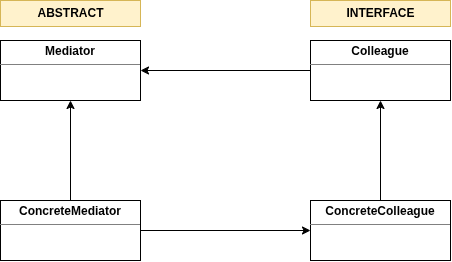

The diagram above was exported from draw.io. Its source (the exported page's mxGraphModel, read from the mxfile embedded in the PNG):
<mxGraphModel dx="860" dy="452" grid="1" gridSize="10" guides="1" tooltips="1" connect="1" arrows="1" fold="1" page="1" pageScale="1" pageWidth="850" pageHeight="1100" math="0" shadow="0">
  <root>
    <mxCell id="0" />
    <mxCell id="1" parent="0" />
    <mxCell id="reO2PN6mumBaPi02qP1a-1" parent="1" style="verticalAlign=top;align=left;overflow=fill;html=1;whiteSpace=wrap;" value="&lt;p style=&quot;margin:0px;margin-top:4px;text-align:center;&quot;&gt;&lt;b&gt;Mediator&lt;/b&gt;&lt;/p&gt;&lt;hr size=&quot;1&quot; style=&quot;border-style:solid;&quot;&gt;&lt;div style=&quot;height:2px;&quot;&gt;&lt;/div&gt;" vertex="1">
      <mxGeometry height="60" width="140" x="130" y="120" as="geometry" />
    </mxCell>
    <mxCell id="reO2PN6mumBaPi02qP1a-9" edge="1" parent="1" source="reO2PN6mumBaPi02qP1a-2" style="edgeStyle=orthogonalEdgeStyle;rounded=0;orthogonalLoop=1;jettySize=auto;html=1;" target="reO2PN6mumBaPi02qP1a-1">
      <mxGeometry relative="1" as="geometry" />
    </mxCell>
    <mxCell id="reO2PN6mumBaPi02qP1a-2" parent="1" style="verticalAlign=top;align=left;overflow=fill;html=1;whiteSpace=wrap;" value="&lt;p style=&quot;margin:0px;margin-top:4px;text-align:center;&quot;&gt;&lt;b&gt;Colleague&lt;/b&gt;&lt;/p&gt;&lt;hr size=&quot;1&quot; style=&quot;border-style:solid;&quot;&gt;&lt;div style=&quot;height:2px;&quot;&gt;&lt;/div&gt;" vertex="1">
      <mxGeometry height="60" width="140" x="440" y="120" as="geometry" />
    </mxCell>
    <mxCell id="reO2PN6mumBaPi02qP1a-3" parent="1" style="text;align=center;fontStyle=1;verticalAlign=middle;spacingLeft=3;spacingRight=3;strokeColor=#d6b656;rotatable=0;points=[[0,0.5],[1,0.5]];portConstraint=eastwest;html=1;fillColor=#fff2cc;" value="ABSTRACT" vertex="1">
      <mxGeometry height="26" width="140" x="130" y="80" as="geometry" />
    </mxCell>
    <mxCell id="reO2PN6mumBaPi02qP1a-4" parent="1" style="text;align=center;fontStyle=1;verticalAlign=middle;spacingLeft=3;spacingRight=3;strokeColor=#d6b656;rotatable=0;points=[[0,0.5],[1,0.5]];portConstraint=eastwest;html=1;fillColor=#fff2cc;" value="INTERFACE" vertex="1">
      <mxGeometry height="26" width="140" x="440" y="80" as="geometry" />
    </mxCell>
    <mxCell id="reO2PN6mumBaPi02qP1a-7" edge="1" parent="1" source="reO2PN6mumBaPi02qP1a-5" style="edgeStyle=orthogonalEdgeStyle;rounded=0;orthogonalLoop=1;jettySize=auto;html=1;entryX=0.5;entryY=1;entryDx=0;entryDy=0;" target="reO2PN6mumBaPi02qP1a-1">
      <mxGeometry relative="1" as="geometry" />
    </mxCell>
    <mxCell id="reO2PN6mumBaPi02qP1a-11" edge="1" parent="1" source="reO2PN6mumBaPi02qP1a-5" style="edgeStyle=orthogonalEdgeStyle;rounded=0;orthogonalLoop=1;jettySize=auto;html=1;entryX=0;entryY=0.5;entryDx=0;entryDy=0;" target="reO2PN6mumBaPi02qP1a-6">
      <mxGeometry relative="1" as="geometry" />
    </mxCell>
    <mxCell id="reO2PN6mumBaPi02qP1a-5" parent="1" style="verticalAlign=top;align=left;overflow=fill;html=1;whiteSpace=wrap;" value="&lt;p style=&quot;margin:0px;margin-top:4px;text-align:center;&quot;&gt;&lt;b&gt;ConcreteMediator&lt;/b&gt;&lt;/p&gt;&lt;hr size=&quot;1&quot; style=&quot;border-style:solid;&quot;&gt;&lt;div style=&quot;height:2px;&quot;&gt;&lt;/div&gt;" vertex="1">
      <mxGeometry height="60" width="140" x="130" y="280" as="geometry" />
    </mxCell>
    <mxCell id="reO2PN6mumBaPi02qP1a-8" edge="1" parent="1" source="reO2PN6mumBaPi02qP1a-6" style="edgeStyle=orthogonalEdgeStyle;rounded=0;orthogonalLoop=1;jettySize=auto;html=1;" target="reO2PN6mumBaPi02qP1a-2">
      <mxGeometry relative="1" as="geometry" />
    </mxCell>
    <mxCell id="reO2PN6mumBaPi02qP1a-6" parent="1" style="verticalAlign=top;align=left;overflow=fill;html=1;whiteSpace=wrap;" value="&lt;p style=&quot;margin:0px;margin-top:4px;text-align:center;&quot;&gt;&lt;b&gt;ConcreteColleague&lt;/b&gt;&lt;/p&gt;&lt;hr size=&quot;1&quot; style=&quot;border-style:solid;&quot;&gt;&lt;div style=&quot;height:2px;&quot;&gt;&lt;/div&gt;" vertex="1">
      <mxGeometry height="60" width="140" x="440" y="280" as="geometry" />
    </mxCell>
  </root>
</mxGraphModel>